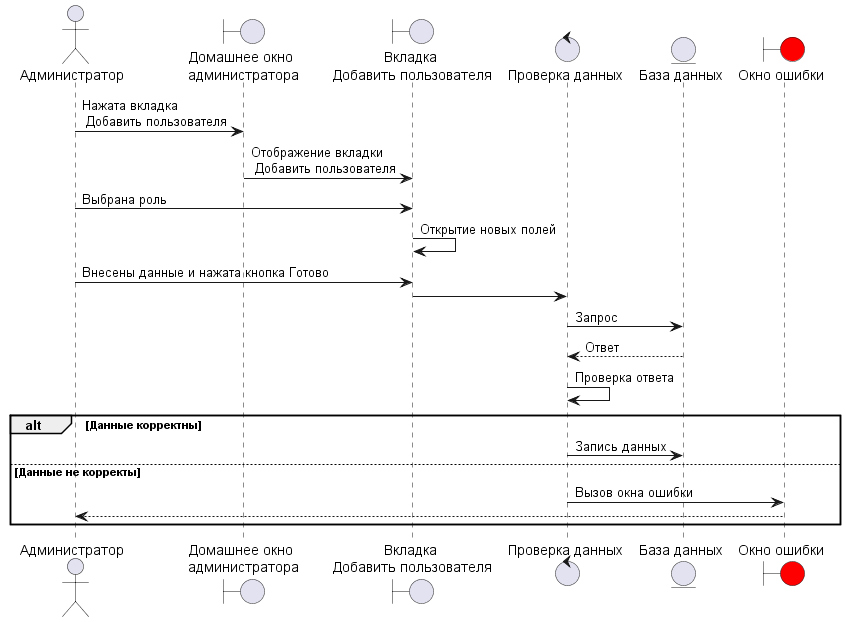

The diagram above was rendered by PlantUML. Its source (embedded in the PNG):
@startuml PoDobavleniePolzovatelya.wsd

actor "Администратор" as pl

boundary "Домашнее окно\n администратора" as bo

boundary "Вкладка\n Добавить пользователя" as bo1

control "Проверка данных" as co2

entity "База данных" as en

boundary "Окно ошибки" as err #Red

pl -> bo : Нажата вкладка\n Добавить пользователя

bo -> bo1 : Отображение вкладки\n Добавить пользователя


pl -> bo1 : Выбрана роль

bo1 -> bo1 : Открытие новых полей

pl -> bo1 : Внесены данные и нажата кнопка Готово

bo1 -> co2

co2 -> en : Запрос

en --> co2 : Ответ

co2 -> co2 : Проверка ответа

alt Данные корректны

co2 -> en : Запись данных

else Данные не корректы

co2 -> err : Вызов окна ошибки

err --> pl

end

@enduml